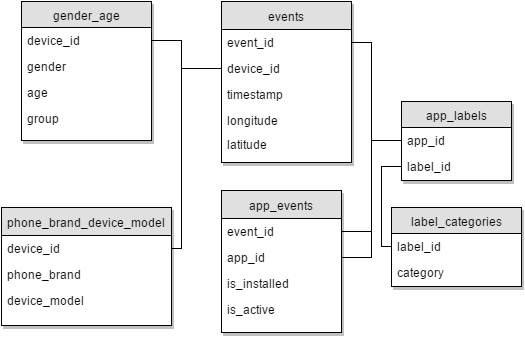

The diagram above was exported from draw.io. Its source (the exported page's mxGraphModel, read from the mxfile embedded in the PNG):
<mxGraphModel dx="1434" dy="900" grid="1" gridSize="10" guides="1" tooltips="1" connect="1" arrows="1" fold="1" page="1" pageScale="1" pageWidth="826" pageHeight="1169" background="#ffffff" math="0" shadow="0">
  <root>
    <mxCell id="0" />
    <mxCell id="1" parent="0" />
    <mxCell id="1d63bc3edd4e2f5-1" value="gender_age" style="swimlane;html=1;fontStyle=0;childLayout=stackLayout;horizontal=1;startSize=26;fillColor=#e0e0e0;horizontalStack=0;resizeParent=1;resizeLast=0;collapsible=1;marginBottom=0;swimlaneFillColor=#ffffff;shadow=1;" parent="1" vertex="1">
      <mxGeometry x="100" y="19" width="130" height="139" as="geometry" />
    </mxCell>
    <mxCell id="1d63bc3edd4e2f5-2" value="device_id" style="text;html=1;strokeColor=none;fillColor=none;spacingLeft=4;spacingRight=4;whiteSpace=wrap;overflow=hidden;rotatable=0;points=[[0,0.5],[1,0.5]];portConstraint=eastwest;" parent="1d63bc3edd4e2f5-1" vertex="1">
      <mxGeometry y="26" width="130" height="26" as="geometry" />
    </mxCell>
    <mxCell id="1d63bc3edd4e2f5-3" value="&lt;span&gt;gender&lt;/span&gt;" style="text;html=1;strokeColor=none;fillColor=none;spacingLeft=4;spacingRight=4;whiteSpace=wrap;overflow=hidden;rotatable=0;points=[[0,0.5],[1,0.5]];portConstraint=eastwest;" parent="1d63bc3edd4e2f5-1" vertex="1">
      <mxGeometry y="52" width="130" height="26" as="geometry" />
    </mxCell>
    <mxCell id="1d63bc3edd4e2f5-4" value="&lt;span&gt;age&lt;/span&gt;" style="text;html=1;strokeColor=none;fillColor=none;spacingLeft=4;spacingRight=4;whiteSpace=wrap;overflow=hidden;rotatable=0;points=[[0,0.5],[1,0.5]];portConstraint=eastwest;" parent="1d63bc3edd4e2f5-1" vertex="1">
      <mxGeometry y="78" width="130" height="26" as="geometry" />
    </mxCell>
    <mxCell id="1d63bc3edd4e2f5-5" value="&lt;span&gt;group&lt;/span&gt;" style="text;html=1;strokeColor=none;fillColor=none;spacingLeft=4;spacingRight=4;whiteSpace=wrap;overflow=hidden;rotatable=0;points=[[0,0.5],[1,0.5]];portConstraint=eastwest;" parent="1d63bc3edd4e2f5-1" vertex="1">
      <mxGeometry y="104" width="130" height="26" as="geometry" />
    </mxCell>
    <mxCell id="1d63bc3edd4e2f5-6" value="events" style="swimlane;html=1;fontStyle=0;childLayout=stackLayout;horizontal=1;startSize=28;fillColor=#e0e0e0;horizontalStack=0;resizeParent=1;resizeLast=0;collapsible=1;marginBottom=0;swimlaneFillColor=#ffffff;shadow=1;" parent="1" vertex="1">
      <mxGeometry x="300" y="19" width="130" height="161" as="geometry" />
    </mxCell>
    <mxCell id="1d63bc3edd4e2f5-7" value="&lt;span&gt;event_id&lt;/span&gt;" style="text;html=1;strokeColor=none;fillColor=none;spacingLeft=4;spacingRight=4;whiteSpace=wrap;overflow=hidden;rotatable=0;points=[[0,0.5],[1,0.5]];portConstraint=eastwest;" parent="1d63bc3edd4e2f5-6" vertex="1">
      <mxGeometry y="28" width="130" height="26" as="geometry" />
    </mxCell>
    <mxCell id="1d63bc3edd4e2f5-8" value="&lt;span&gt;device_id&lt;/span&gt;" style="text;html=1;strokeColor=none;fillColor=none;spacingLeft=4;spacingRight=4;whiteSpace=wrap;overflow=hidden;rotatable=0;points=[[0,0.5],[1,0.5]];portConstraint=eastwest;" parent="1d63bc3edd4e2f5-6" vertex="1">
      <mxGeometry y="54" width="130" height="26" as="geometry" />
    </mxCell>
    <mxCell id="1d63bc3edd4e2f5-9" value="&lt;span&gt;timestamp&lt;/span&gt;" style="text;html=1;strokeColor=none;fillColor=none;spacingLeft=4;spacingRight=4;whiteSpace=wrap;overflow=hidden;rotatable=0;points=[[0,0.5],[1,0.5]];portConstraint=eastwest;" parent="1d63bc3edd4e2f5-6" vertex="1">
      <mxGeometry y="80" width="130" height="26" as="geometry" />
    </mxCell>
    <mxCell id="1d63bc3edd4e2f5-10" value="&lt;span&gt;longitude&lt;/span&gt;" style="text;html=1;strokeColor=none;fillColor=none;spacingLeft=4;spacingRight=4;whiteSpace=wrap;overflow=hidden;rotatable=0;points=[[0,0.5],[1,0.5]];portConstraint=eastwest;" parent="1d63bc3edd4e2f5-6" vertex="1">
      <mxGeometry y="106" width="130" height="24" as="geometry" />
    </mxCell>
    <mxCell id="1d63bc3edd4e2f5-11" value="&lt;span&gt;latitude&lt;/span&gt;" style="text;html=1;strokeColor=none;fillColor=none;spacingLeft=4;spacingRight=4;whiteSpace=wrap;overflow=hidden;rotatable=0;points=[[0,0.5],[1,0.5]];portConstraint=eastwest;" parent="1d63bc3edd4e2f5-6" vertex="1">
      <mxGeometry y="130" width="130" height="26" as="geometry" />
    </mxCell>
    <mxCell id="1d63bc3edd4e2f5-28" value="app_labels" style="swimlane;html=1;fontStyle=0;childLayout=stackLayout;horizontal=1;startSize=26;fillColor=#e0e0e0;horizontalStack=0;resizeParent=1;resizeLast=0;collapsible=1;marginBottom=0;swimlaneFillColor=#ffffff;shadow=1;" parent="1" vertex="1">
      <mxGeometry x="480" y="119" width="110" height="79" as="geometry" />
    </mxCell>
    <mxCell id="1d63bc3edd4e2f5-29" value="&lt;span&gt;app_id&lt;/span&gt;" style="text;html=1;strokeColor=none;fillColor=none;spacingLeft=4;spacingRight=4;whiteSpace=wrap;overflow=hidden;rotatable=0;points=[[0,0.5],[1,0.5]];portConstraint=eastwest;" parent="1d63bc3edd4e2f5-28" vertex="1">
      <mxGeometry y="26" width="110" height="26" as="geometry" />
    </mxCell>
    <mxCell id="1d63bc3edd4e2f5-30" value="&lt;span&gt;label_id&lt;/span&gt;" style="text;html=1;strokeColor=none;fillColor=none;spacingLeft=4;spacingRight=4;whiteSpace=wrap;overflow=hidden;rotatable=0;points=[[0,0.5],[1,0.5]];portConstraint=eastwest;" parent="1d63bc3edd4e2f5-28" vertex="1">
      <mxGeometry y="52" width="110" height="26" as="geometry" />
    </mxCell>
    <mxCell id="1d63bc3edd4e2f5-32" value="label_categories" style="swimlane;html=1;fontStyle=0;childLayout=stackLayout;horizontal=1;startSize=26;fillColor=#e0e0e0;horizontalStack=0;resizeParent=1;resizeLast=0;collapsible=1;marginBottom=0;swimlaneFillColor=#ffffff;shadow=1;" parent="1" vertex="1">
      <mxGeometry x="470" y="225" width="130" height="79" as="geometry" />
    </mxCell>
    <mxCell id="1d63bc3edd4e2f5-33" value="&lt;span&gt;label_id&lt;/span&gt;&lt;br&gt;" style="text;html=1;strokeColor=none;fillColor=none;spacingLeft=4;spacingRight=4;whiteSpace=wrap;overflow=hidden;rotatable=0;points=[[0,0.5],[1,0.5]];portConstraint=eastwest;" parent="1d63bc3edd4e2f5-32" vertex="1">
      <mxGeometry y="26" width="130" height="26" as="geometry" />
    </mxCell>
    <mxCell id="1d63bc3edd4e2f5-34" value="&lt;span&gt;category&lt;/span&gt;&lt;br&gt;" style="text;html=1;strokeColor=none;fillColor=none;spacingLeft=4;spacingRight=4;whiteSpace=wrap;overflow=hidden;rotatable=0;points=[[0,0.5],[1,0.5]];portConstraint=eastwest;" parent="1d63bc3edd4e2f5-32" vertex="1">
      <mxGeometry y="52" width="130" height="26" as="geometry" />
    </mxCell>
    <mxCell id="2" value="app_events" style="swimlane;html=1;fontStyle=0;childLayout=stackLayout;horizontal=1;startSize=28;fillColor=#e0e0e0;horizontalStack=0;resizeParent=1;resizeLast=0;collapsible=1;marginBottom=0;swimlaneFillColor=#ffffff;shadow=1;" parent="1" vertex="1">
      <mxGeometry x="300" y="208" width="120" height="142" as="geometry" />
    </mxCell>
    <mxCell id="3" value="&lt;span&gt;event_id&lt;/span&gt;" style="text;html=1;strokeColor=none;fillColor=none;spacingLeft=4;spacingRight=4;whiteSpace=wrap;overflow=hidden;rotatable=0;points=[[0,0.5],[1,0.5]];portConstraint=eastwest;" parent="2" vertex="1">
      <mxGeometry y="28" width="120" height="26" as="geometry" />
    </mxCell>
    <mxCell id="10" value="&lt;span&gt;app_id&lt;/span&gt;" style="text;html=1;strokeColor=none;fillColor=none;spacingLeft=4;spacingRight=4;whiteSpace=wrap;overflow=hidden;rotatable=0;points=[[0,0.5],[1,0.5]];portConstraint=eastwest;" parent="2" vertex="1">
      <mxGeometry y="54" width="120" height="26" as="geometry" />
    </mxCell>
    <mxCell id="11" value="&lt;span&gt;is_installed&lt;/span&gt;" style="text;html=1;strokeColor=none;fillColor=none;spacingLeft=4;spacingRight=4;whiteSpace=wrap;overflow=hidden;rotatable=0;points=[[0,0.5],[1,0.5]];portConstraint=eastwest;" parent="2" vertex="1">
      <mxGeometry y="80" width="120" height="26" as="geometry" />
    </mxCell>
    <mxCell id="12" value="&lt;span&gt;is_active&lt;/span&gt;" style="text;html=1;strokeColor=none;fillColor=none;spacingLeft=4;spacingRight=4;whiteSpace=wrap;overflow=hidden;rotatable=0;points=[[0,0.5],[1,0.5]];portConstraint=eastwest;" parent="2" vertex="1">
      <mxGeometry y="106" width="120" height="26" as="geometry" />
    </mxCell>
    <mxCell id="13" value="phone_brand_device_model" style="swimlane;html=1;fontStyle=0;childLayout=stackLayout;horizontal=1;startSize=28;fillColor=#e0e0e0;horizontalStack=0;resizeParent=1;resizeLast=0;collapsible=1;marginBottom=0;swimlaneFillColor=#ffffff;shadow=1;" parent="1" vertex="1">
      <mxGeometry x="80" y="225" width="170" height="118" as="geometry" />
    </mxCell>
    <mxCell id="15" value="&lt;span&gt;device_id&lt;/span&gt;" style="text;html=1;strokeColor=none;fillColor=none;spacingLeft=4;spacingRight=4;whiteSpace=wrap;overflow=hidden;rotatable=0;points=[[0,0.5],[1,0.5]];portConstraint=eastwest;" parent="13" vertex="1">
      <mxGeometry y="28" width="170" height="26" as="geometry" />
    </mxCell>
    <mxCell id="16" value="&lt;span&gt;phone_brand&lt;/span&gt;" style="text;html=1;strokeColor=none;fillColor=none;spacingLeft=4;spacingRight=4;whiteSpace=wrap;overflow=hidden;rotatable=0;points=[[0,0.5],[1,0.5]];portConstraint=eastwest;" parent="13" vertex="1">
      <mxGeometry y="54" width="170" height="26" as="geometry" />
    </mxCell>
    <mxCell id="17" value="&lt;span&gt;device_model&lt;/span&gt;" style="text;html=1;strokeColor=none;fillColor=none;spacingLeft=4;spacingRight=4;whiteSpace=wrap;overflow=hidden;rotatable=0;points=[[0,0.5],[1,0.5]];portConstraint=eastwest;" parent="13" vertex="1">
      <mxGeometry y="80" width="170" height="24" as="geometry" />
    </mxCell>
    <mxCell id="22" style="edgeStyle=orthogonalEdgeStyle;rounded=0;html=1;exitX=1;exitY=0.5;entryX=0;entryY=0.5;startArrow=none;startFill=0;endArrow=none;endFill=0;jettySize=auto;orthogonalLoop=1;" parent="1" source="10" target="1d63bc3edd4e2f5-29" edge="1">
      <mxGeometry relative="1" as="geometry" />
    </mxCell>
    <mxCell id="24" style="edgeStyle=orthogonalEdgeStyle;rounded=0;html=1;exitX=1;exitY=0.5;entryX=1;entryY=0.5;startArrow=none;startFill=0;endArrow=none;endFill=0;jettySize=auto;orthogonalLoop=1;" parent="1" source="1d63bc3edd4e2f5-7" target="3" edge="1">
      <mxGeometry relative="1" as="geometry" />
    </mxCell>
    <mxCell id="28" style="edgeStyle=orthogonalEdgeStyle;rounded=0;html=1;exitX=1;exitY=0.5;startArrow=none;startFill=0;endArrow=none;endFill=0;jettySize=auto;orthogonalLoop=1;" parent="1" source="15" target="1d63bc3edd4e2f5-8" edge="1">
      <mxGeometry relative="1" as="geometry">
        <Array as="points">
          <mxPoint x="260" y="266" />
          <mxPoint x="260" y="86" />
        </Array>
      </mxGeometry>
    </mxCell>
    <mxCell id="29" style="edgeStyle=orthogonalEdgeStyle;rounded=0;html=1;exitX=1;exitY=0.5;startArrow=none;startFill=0;endArrow=none;endFill=0;jettySize=auto;orthogonalLoop=1;" parent="1" source="1d63bc3edd4e2f5-2" target="1d63bc3edd4e2f5-8" edge="1">
      <mxGeometry relative="1" as="geometry">
        <Array as="points">
          <mxPoint x="260" y="58" />
          <mxPoint x="260" y="86" />
        </Array>
      </mxGeometry>
    </mxCell>
    <mxCell id="30" style="edgeStyle=orthogonalEdgeStyle;rounded=0;html=1;exitX=0;exitY=0.5;entryX=0;entryY=0.5;startArrow=none;startFill=0;endArrow=none;endFill=0;jettySize=auto;orthogonalLoop=1;" parent="1" source="1d63bc3edd4e2f5-33" target="1d63bc3edd4e2f5-30" edge="1">
      <mxGeometry relative="1" as="geometry">
        <Array as="points">
          <mxPoint x="460" y="264" />
          <mxPoint x="460" y="184" />
        </Array>
      </mxGeometry>
    </mxCell>
  </root>
</mxGraphModel>